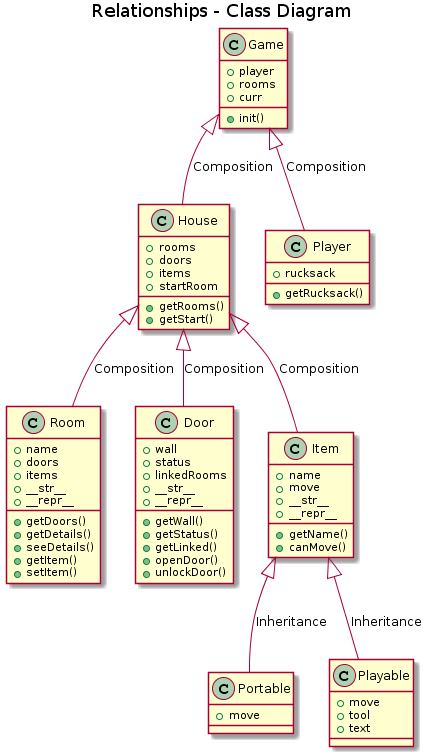

The diagram above was rendered by PlantUML. Its source (embedded in the PNG):
@startuml
title Relationships - Class Diagram


class House {
  +rooms
  +doors
  +items
  +startRoom
  +getRooms()
  +getStart()
}

class Game {
  +player
  +rooms
  +curr
  +init()
}

class Player {
  +rucksack
  +getRucksack()
}

class Room {
  +name
  +doors
  +items
  +__str__
  +__repr__
  +getDoors()
  +getDetails()
  +seeDetails()
  +getItem()
  +setItem()
}

class Door {
  +wall
  +status
  +linkedRooms
  +__str__
  +__repr__
  +getWall()
  +getStatus()
  +getLinked()
  +openDoor()
  +unlockDoor()
}

class Item {
  +name
  +move
  +__str__
  +__repr__
  +getName()
  +canMove()
}

class Portable {
  +move
}

class Playable {
  +move
  +tool
  +text
}

class Room
class Door
class Item
class Portable
class Playable

House <|-down- Room: Composition
House <|-down- Door: Composition
House <|-down- Item: Composition

Game <|-down- Player: Composition
Game <|-down- House: Composition

Item <|-down- Portable: Inheritance
Item <|-down- Playable: Inheritance
@enduml